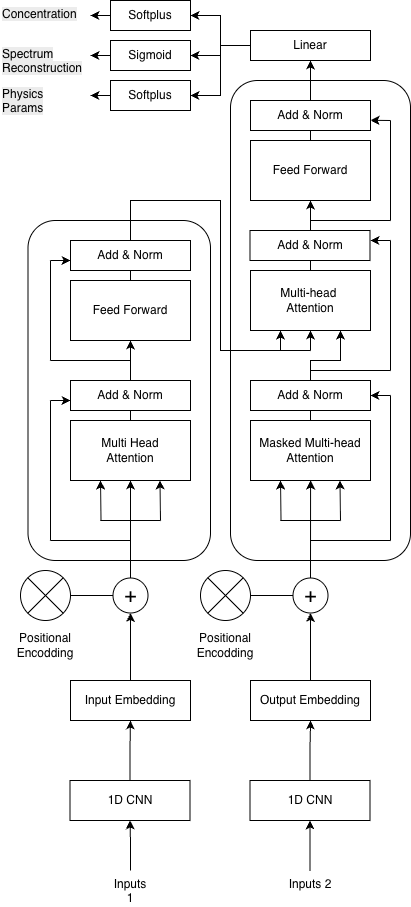

The diagram above was exported from draw.io. Its source (the exported page's mxGraphModel, read from the mxfile embedded in the PNG):
<mxGraphModel dx="1825" dy="2112" grid="1" gridSize="10" guides="1" tooltips="1" connect="1" arrows="1" fold="1" page="1" pageScale="1" pageWidth="1100" pageHeight="850" math="0" shadow="0">
  <root>
    <mxCell id="0" />
    <mxCell id="1" parent="0" />
    <mxCell id="2" connectable="0" parent="1" style="group" value="" vertex="1">
      <mxGeometry height="900" width="410" x="160" y="-50" as="geometry" />
    </mxCell>
    <mxCell id="3" parent="2" style="rounded=1;whiteSpace=wrap;html=1;fillColor=none;movable=1;resizable=1;rotatable=1;deletable=1;editable=1;locked=0;connectable=1;" value="" vertex="1">
      <mxGeometry height="340" width="182.5" x="27.5" y="220" as="geometry" />
    </mxCell>
    <mxCell id="4" parent="2" style="rounded=1;whiteSpace=wrap;html=1;fillColor=none;movable=1;resizable=1;rotatable=1;deletable=1;editable=1;locked=0;connectable=1;" value="" vertex="1">
      <mxGeometry height="480" width="180" x="230" y="80" as="geometry" />
    </mxCell>
    <mxCell id="5" edge="1" parent="2" source="6" style="edgeStyle=orthogonalEdgeStyle;rounded=0;orthogonalLoop=1;jettySize=auto;html=1;entryX=0.5;entryY=1;entryDx=0;entryDy=0;" target="8">
      <mxGeometry relative="1" as="geometry" />
    </mxCell>
    <mxCell id="6" parent="2" style="rounded=0;whiteSpace=wrap;html=1;" value="Input Embedding" vertex="1">
      <mxGeometry height="40" width="120" x="70" y="680" as="geometry" />
    </mxCell>
    <mxCell id="7" edge="1" parent="2" source="8" style="edgeStyle=orthogonalEdgeStyle;rounded=0;orthogonalLoop=1;jettySize=auto;html=1;entryX=0.5;entryY=1;entryDx=0;entryDy=0;" target="16">
      <mxGeometry relative="1" as="geometry" />
    </mxCell>
    <mxCell id="8" parent="2" style="ellipse;whiteSpace=wrap;html=1;aspect=fixed;align=center;" value="&lt;font style=&quot;font-size: 21px;&quot;&gt;+&lt;/font&gt;" vertex="1">
      <mxGeometry height="35" width="35" x="112.5" y="577.5" as="geometry" />
    </mxCell>
    <mxCell id="9" edge="1" parent="2" source="10" style="edgeStyle=orthogonalEdgeStyle;rounded=0;orthogonalLoop=1;jettySize=auto;html=1;entryX=0.5;entryY=1;entryDx=0;entryDy=0;" target="13">
      <mxGeometry relative="1" as="geometry" />
    </mxCell>
    <mxCell id="10" parent="2" style="rounded=0;whiteSpace=wrap;html=1;" value="Multi-head&amp;nbsp;&lt;div&gt;Attention&lt;/div&gt;" vertex="1">
      <mxGeometry height="60" width="120" x="250" y="270" as="geometry" />
    </mxCell>
    <mxCell id="11" parent="2" style="rounded=0;whiteSpace=wrap;html=1;" value="Add &amp;amp; Norm" vertex="1">
      <mxGeometry height="30" width="120" x="249.5" y="230" as="geometry" />
    </mxCell>
    <mxCell id="12" edge="1" parent="2" source="13" style="edgeStyle=orthogonalEdgeStyle;rounded=0;orthogonalLoop=1;jettySize=auto;html=1;entryX=0.5;entryY=1;entryDx=0;entryDy=0;" target="27">
      <mxGeometry relative="1" as="geometry" />
    </mxCell>
    <mxCell id="13" parent="2" style="rounded=0;whiteSpace=wrap;html=1;" value="Feed Forward" vertex="1">
      <mxGeometry height="60" width="120" x="250" y="140" as="geometry" />
    </mxCell>
    <mxCell id="14" parent="2" style="rounded=0;whiteSpace=wrap;html=1;" value="Add &amp;amp; Norm" vertex="1">
      <mxGeometry height="30" width="120" x="250" y="100" as="geometry" />
    </mxCell>
    <mxCell id="15" edge="1" parent="2" source="16" style="edgeStyle=orthogonalEdgeStyle;rounded=0;orthogonalLoop=1;jettySize=auto;html=1;entryX=0.5;entryY=1;entryDx=0;entryDy=0;" target="18">
      <mxGeometry relative="1" as="geometry" />
    </mxCell>
    <mxCell id="16" parent="2" style="rounded=0;whiteSpace=wrap;html=1;" value="Multi Head&lt;div&gt;Attention&lt;/div&gt;" vertex="1">
      <mxGeometry height="60" width="120" x="70" y="420" as="geometry" />
    </mxCell>
    <mxCell id="17" parent="2" style="rounded=0;whiteSpace=wrap;html=1;" value="Add &amp;amp; Norm" vertex="1">
      <mxGeometry height="30" width="120" x="70" y="380" as="geometry" />
    </mxCell>
    <mxCell id="18" parent="2" style="rounded=0;whiteSpace=wrap;html=1;" value="Feed Forward" vertex="1">
      <mxGeometry height="60" width="120" x="70" y="280" as="geometry" />
    </mxCell>
    <mxCell id="19" edge="1" parent="2" source="20" style="edgeStyle=orthogonalEdgeStyle;rounded=0;orthogonalLoop=1;jettySize=auto;html=1;entryX=0.75;entryY=1;entryDx=0;entryDy=0;" target="10">
      <mxGeometry relative="1" as="geometry">
        <Array as="points">
          <mxPoint x="310" y="360" />
          <mxPoint x="340" y="360" />
        </Array>
      </mxGeometry>
    </mxCell>
    <mxCell id="20" parent="2" style="rounded=0;whiteSpace=wrap;html=1;" value="Masked Multi-head&lt;div&gt;Attention&lt;/div&gt;" vertex="1">
      <mxGeometry height="60" width="120" x="250" y="420" as="geometry" />
    </mxCell>
    <mxCell id="21" parent="2" style="rounded=0;whiteSpace=wrap;html=1;" value="Add &amp;amp; Norm" vertex="1">
      <mxGeometry height="30" width="120" x="250" y="380" as="geometry" />
    </mxCell>
    <mxCell id="22" edge="1" parent="2" source="23" style="edgeStyle=orthogonalEdgeStyle;rounded=0;orthogonalLoop=1;jettySize=auto;html=1;">
      <mxGeometry relative="1" as="geometry">
        <mxPoint x="90" y="55" as="targetPoint" />
      </mxGeometry>
    </mxCell>
    <mxCell id="23" parent="2" style="rounded=0;whiteSpace=wrap;html=1;" value="Sigmoid" vertex="1">
      <mxGeometry height="30" width="80" x="110" y="40" as="geometry" />
    </mxCell>
    <mxCell id="24" edge="1" parent="2" source="27" style="edgeStyle=orthogonalEdgeStyle;rounded=0;orthogonalLoop=1;jettySize=auto;html=1;entryX=1;entryY=0.5;entryDx=0;entryDy=0;" target="23">
      <mxGeometry relative="1" as="geometry" />
    </mxCell>
    <mxCell id="25" edge="1" parent="2" source="27" style="edgeStyle=orthogonalEdgeStyle;rounded=0;orthogonalLoop=1;jettySize=auto;html=1;entryX=1;entryY=0.5;entryDx=0;entryDy=0;" target="29">
      <mxGeometry relative="1" as="geometry" />
    </mxCell>
    <mxCell id="26" edge="1" parent="2" source="27" style="edgeStyle=orthogonalEdgeStyle;rounded=0;orthogonalLoop=1;jettySize=auto;html=1;entryX=1;entryY=0.5;entryDx=0;entryDy=0;" target="31">
      <mxGeometry relative="1" as="geometry" />
    </mxCell>
    <mxCell id="27" parent="2" style="rounded=0;whiteSpace=wrap;html=1;" value="Linear" vertex="1">
      <mxGeometry height="30" width="120" x="250" y="30" as="geometry" />
    </mxCell>
    <mxCell id="28" edge="1" parent="2" source="29" style="edgeStyle=orthogonalEdgeStyle;rounded=0;orthogonalLoop=1;jettySize=auto;html=1;">
      <mxGeometry relative="1" as="geometry">
        <mxPoint x="90" y="15" as="targetPoint" />
      </mxGeometry>
    </mxCell>
    <mxCell id="29" parent="2" style="rounded=0;whiteSpace=wrap;html=1;" value="Softplus" vertex="1">
      <mxGeometry height="30" width="80" x="110" as="geometry" />
    </mxCell>
    <mxCell id="30" edge="1" parent="2" source="31" style="edgeStyle=orthogonalEdgeStyle;rounded=0;orthogonalLoop=1;jettySize=auto;html=1;">
      <mxGeometry relative="1" as="geometry">
        <mxPoint x="90" y="95" as="targetPoint" />
      </mxGeometry>
    </mxCell>
    <mxCell id="31" parent="2" style="rounded=0;whiteSpace=wrap;html=1;" value="Softplus" vertex="1">
      <mxGeometry height="30" width="80" x="110" y="80" as="geometry" />
    </mxCell>
    <mxCell id="32" edge="1" parent="2" style="endArrow=classic;html=1;rounded=0;" value="">
      <mxGeometry height="50" relative="1" width="50" as="geometry">
        <mxPoint x="160" y="520" as="sourcePoint" />
        <mxPoint x="159.5" y="480" as="targetPoint" />
      </mxGeometry>
    </mxCell>
    <mxCell id="33" edge="1" parent="2" style="endArrow=classic;html=1;rounded=0;" value="">
      <mxGeometry height="50" relative="1" width="50" as="geometry">
        <mxPoint x="100.5" y="520" as="sourcePoint" />
        <mxPoint x="100" y="480" as="targetPoint" />
      </mxGeometry>
    </mxCell>
    <mxCell id="34" edge="1" parent="2" style="endArrow=none;html=1;rounded=0;" value="">
      <mxGeometry height="50" relative="1" width="50" as="geometry">
        <mxPoint x="100" y="520" as="sourcePoint" />
        <mxPoint x="160" y="520" as="targetPoint" />
      </mxGeometry>
    </mxCell>
    <mxCell id="35" parent="2" style="verticalLabelPosition=bottom;verticalAlign=top;html=1;shape=mxgraph.flowchart.or;" value="" vertex="1">
      <mxGeometry height="50" width="50" x="20" y="570" as="geometry" />
    </mxCell>
    <mxCell id="36" edge="1" parent="2" source="35" style="endArrow=none;html=1;rounded=0;entryX=0;entryY=0.5;entryDx=0;entryDy=0;exitX=1;exitY=0.5;exitDx=0;exitDy=0;exitPerimeter=0;" target="8" value="">
      <mxGeometry height="50" relative="1" width="50" as="geometry">
        <mxPoint x="70" y="577" as="sourcePoint" />
        <mxPoint x="110" y="577" as="targetPoint" />
      </mxGeometry>
    </mxCell>
    <mxCell id="37" edge="1" parent="2" source="18" style="edgeStyle=orthogonalEdgeStyle;rounded=0;orthogonalLoop=1;jettySize=auto;html=1;entryX=0.25;entryY=1;entryDx=0;entryDy=0;" target="10">
      <mxGeometry relative="1" as="geometry">
        <Array as="points">
          <mxPoint x="130" y="200" />
          <mxPoint x="220" y="200" />
          <mxPoint x="220" y="350" />
          <mxPoint x="280" y="350" />
        </Array>
        <mxPoint x="280" y="340" as="targetPoint" />
      </mxGeometry>
    </mxCell>
    <mxCell id="38" parent="2" style="rounded=0;whiteSpace=wrap;html=1;" value="Add &amp;amp; Norm" vertex="1">
      <mxGeometry height="30" width="120" x="70" y="240" as="geometry" />
    </mxCell>
    <mxCell id="39" edge="1" parent="2" style="endArrow=classic;html=1;rounded=0;entryX=0.5;entryY=1;entryDx=0;entryDy=0;" target="10" value="">
      <mxGeometry height="50" relative="1" width="50" as="geometry">
        <mxPoint x="310" y="350" as="sourcePoint" />
        <mxPoint x="309.75" y="340" as="targetPoint" />
      </mxGeometry>
    </mxCell>
    <mxCell id="40" edge="1" parent="2" style="endArrow=none;html=1;rounded=0;" value="">
      <mxGeometry height="50" relative="1" width="50" as="geometry">
        <mxPoint x="250" y="350" as="sourcePoint" />
        <mxPoint x="310" y="350" as="targetPoint" />
      </mxGeometry>
    </mxCell>
    <mxCell id="41" edge="1" parent="2" style="endArrow=classic;html=1;rounded=0;" value="">
      <mxGeometry height="50" relative="1" width="50" as="geometry">
        <mxPoint x="390" y="240" as="sourcePoint" />
        <mxPoint x="370" y="240" as="targetPoint" />
      </mxGeometry>
    </mxCell>
    <mxCell id="42" edge="1" parent="2" style="endArrow=none;html=1;rounded=0;" value="">
      <mxGeometry height="50" relative="1" width="50" as="geometry">
        <mxPoint x="390" y="370" as="sourcePoint" />
        <mxPoint x="390" y="240" as="targetPoint" />
      </mxGeometry>
    </mxCell>
    <mxCell id="43" edge="1" parent="2" style="endArrow=none;html=1;rounded=0;" value="">
      <mxGeometry height="50" relative="1" width="50" as="geometry">
        <mxPoint x="390" y="370" as="sourcePoint" />
        <mxPoint x="310" y="370" as="targetPoint" />
      </mxGeometry>
    </mxCell>
    <mxCell id="44" edge="1" parent="2" style="endArrow=classic;html=1;rounded=0;" value="">
      <mxGeometry height="50" relative="1" width="50" as="geometry">
        <mxPoint x="390" y="120" as="sourcePoint" />
        <mxPoint x="370" y="119.8" as="targetPoint" />
      </mxGeometry>
    </mxCell>
    <mxCell id="45" edge="1" parent="2" style="endArrow=none;html=1;rounded=0;" value="">
      <mxGeometry height="50" relative="1" width="50" as="geometry">
        <mxPoint x="390" y="220" as="sourcePoint" />
        <mxPoint x="390" y="120" as="targetPoint" />
      </mxGeometry>
    </mxCell>
    <mxCell id="46" edge="1" parent="2" style="endArrow=none;html=1;rounded=0;" value="">
      <mxGeometry height="50" relative="1" width="50" as="geometry">
        <mxPoint x="390" y="220" as="sourcePoint" />
        <mxPoint x="310" y="220" as="targetPoint" />
      </mxGeometry>
    </mxCell>
    <mxCell id="47" edge="1" parent="2" source="48" style="edgeStyle=orthogonalEdgeStyle;rounded=0;orthogonalLoop=1;jettySize=auto;html=1;entryX=0.5;entryY=1;entryDx=0;entryDy=0;" target="49">
      <mxGeometry relative="1" as="geometry" />
    </mxCell>
    <mxCell id="48" parent="2" style="rounded=0;whiteSpace=wrap;html=1;" value="Output Embedding" vertex="1">
      <mxGeometry height="40" width="120" x="250" y="680" as="geometry" />
    </mxCell>
    <mxCell id="49" parent="2" style="ellipse;whiteSpace=wrap;html=1;aspect=fixed;align=center;" value="&lt;font style=&quot;font-size: 21px;&quot;&gt;+&lt;/font&gt;" vertex="1">
      <mxGeometry height="35" width="35" x="292.5" y="577.5" as="geometry" />
    </mxCell>
    <mxCell id="50" parent="2" style="verticalLabelPosition=bottom;verticalAlign=top;html=1;shape=mxgraph.flowchart.or;" value="" vertex="1">
      <mxGeometry height="50" width="50" x="200" y="570" as="geometry" />
    </mxCell>
    <mxCell id="51" edge="1" parent="2" source="50" style="endArrow=none;html=1;rounded=0;entryX=0;entryY=0.5;entryDx=0;entryDy=0;exitX=1;exitY=0.5;exitDx=0;exitDy=0;exitPerimeter=0;" target="49" value="">
      <mxGeometry height="50" relative="1" width="50" as="geometry">
        <mxPoint x="250" y="577" as="sourcePoint" />
        <mxPoint x="290" y="577" as="targetPoint" />
      </mxGeometry>
    </mxCell>
    <mxCell id="52" edge="1" parent="2" source="49" style="edgeStyle=orthogonalEdgeStyle;rounded=0;orthogonalLoop=1;jettySize=auto;html=1;">
      <mxGeometry relative="1" as="geometry">
        <Array as="points">
          <mxPoint x="310" y="480" />
        </Array>
        <mxPoint x="310" y="480" as="targetPoint" />
      </mxGeometry>
    </mxCell>
    <mxCell id="53" connectable="0" parent="2" style="group" value="" vertex="1">
      <mxGeometry height="40" width="60" x="280" y="480" as="geometry" />
    </mxCell>
    <mxCell id="54" edge="1" parent="53" style="endArrow=classic;html=1;rounded=0;" value="">
      <mxGeometry height="50" relative="1" width="50" as="geometry">
        <mxPoint x="60" y="40" as="sourcePoint" />
        <mxPoint x="59.5" as="targetPoint" />
      </mxGeometry>
    </mxCell>
    <mxCell id="55" edge="1" parent="53" style="endArrow=classic;html=1;rounded=0;" value="">
      <mxGeometry height="50" relative="1" width="50" as="geometry">
        <mxPoint x="0.5" y="40" as="sourcePoint" />
        <mxPoint as="targetPoint" />
      </mxGeometry>
    </mxCell>
    <mxCell id="56" edge="1" parent="53" style="endArrow=none;html=1;rounded=0;" value="">
      <mxGeometry height="50" relative="1" width="50" as="geometry">
        <mxPoint y="40" as="sourcePoint" />
        <mxPoint x="60" y="40" as="targetPoint" />
      </mxGeometry>
    </mxCell>
    <mxCell id="57" edge="1" parent="2" style="endArrow=classic;html=1;rounded=0;" value="">
      <mxGeometry height="50" relative="1" width="50" as="geometry">
        <mxPoint x="390" y="395" as="sourcePoint" />
        <mxPoint x="370" y="395" as="targetPoint" />
      </mxGeometry>
    </mxCell>
    <mxCell id="58" edge="1" parent="2" style="endArrow=none;html=1;rounded=0;" value="">
      <mxGeometry height="50" relative="1" width="50" as="geometry">
        <mxPoint x="390" y="540" as="sourcePoint" />
        <mxPoint x="390" y="395" as="targetPoint" />
      </mxGeometry>
    </mxCell>
    <mxCell id="59" edge="1" parent="2" style="endArrow=none;html=1;rounded=0;" value="">
      <mxGeometry height="50" relative="1" width="50" as="geometry">
        <mxPoint x="390" y="540" as="sourcePoint" />
        <mxPoint x="310" y="540" as="targetPoint" />
      </mxGeometry>
    </mxCell>
    <mxCell id="60" parent="2" style="text;whiteSpace=wrap;html=1;" value="&lt;span style=&quot;color: rgb(0, 0, 0); font-family: Helvetica; font-size: 12px; font-style: normal; font-variant-ligatures: normal; font-variant-caps: normal; font-weight: 400; letter-spacing: normal; orphans: 2; text-align: center; text-indent: 0px; text-transform: none; widows: 2; word-spacing: 0px; -webkit-text-stroke-width: 0px; white-space: normal; background-color: rgb(236, 236, 236); text-decoration-thickness: initial; text-decoration-style: initial; text-decoration-color: initial; display: inline !important; float: none;&quot;&gt;Concentration&lt;/span&gt;" vertex="1">
      <mxGeometry height="40" width="110" as="geometry" />
    </mxCell>
    <mxCell id="61" parent="2" style="text;whiteSpace=wrap;html=1;" value="&lt;span style=&quot;color: rgb(0, 0, 0); font-family: Helvetica; font-size: 12px; font-style: normal; font-variant-ligatures: normal; font-variant-caps: normal; font-weight: 400; letter-spacing: normal; orphans: 2; text-align: center; text-indent: 0px; text-transform: none; widows: 2; word-spacing: 0px; -webkit-text-stroke-width: 0px; white-space: normal; background-color: rgb(236, 236, 236); text-decoration-thickness: initial; text-decoration-style: initial; text-decoration-color: initial; display: inline !important; float: none;&quot;&gt;Spectrum Reconstruction&lt;/span&gt;" vertex="1">
      <mxGeometry height="40" width="80" y="40" as="geometry" />
    </mxCell>
    <mxCell id="62" parent="2" style="text;whiteSpace=wrap;html=1;" value="&lt;span style=&quot;color: rgb(0, 0, 0); font-family: Helvetica; font-size: 12px; font-style: normal; font-variant-ligatures: normal; font-variant-caps: normal; font-weight: 400; letter-spacing: normal; orphans: 2; text-align: center; text-indent: 0px; text-transform: none; widows: 2; word-spacing: 0px; -webkit-text-stroke-width: 0px; white-space: normal; background-color: rgb(236, 236, 236); text-decoration-thickness: initial; text-decoration-style: initial; text-decoration-color: initial; display: inline !important; float: none;&quot;&gt;Physics Params&lt;/span&gt;" vertex="1">
      <mxGeometry height="40" width="80" y="80" as="geometry" />
    </mxCell>
    <mxCell id="63" edge="1" parent="2" style="endArrow=classic;html=1;rounded=0;" value="">
      <mxGeometry height="50" relative="1" width="50" as="geometry">
        <mxPoint x="50" y="260" as="sourcePoint" />
        <mxPoint x="70" y="260" as="targetPoint" />
      </mxGeometry>
    </mxCell>
    <mxCell id="64" edge="1" parent="2" style="endArrow=none;html=1;rounded=0;" value="">
      <mxGeometry height="50" relative="1" width="50" as="geometry">
        <mxPoint x="50" y="360" as="sourcePoint" />
        <mxPoint x="50" y="260" as="targetPoint" />
      </mxGeometry>
    </mxCell>
    <mxCell id="65" edge="1" parent="2" style="endArrow=none;html=1;rounded=0;" value="">
      <mxGeometry height="50" relative="1" width="50" as="geometry">
        <mxPoint x="50" y="360" as="sourcePoint" />
        <mxPoint x="130" y="360" as="targetPoint" />
      </mxGeometry>
    </mxCell>
    <mxCell id="66" edge="1" parent="2" style="endArrow=classic;html=1;rounded=0;" value="">
      <mxGeometry height="50" relative="1" width="50" as="geometry">
        <mxPoint x="50" y="400" as="sourcePoint" />
        <mxPoint x="70" y="400" as="targetPoint" />
      </mxGeometry>
    </mxCell>
    <mxCell id="67" edge="1" parent="2" style="endArrow=none;html=1;rounded=0;" value="">
      <mxGeometry height="50" relative="1" width="50" as="geometry">
        <mxPoint x="50" y="540" as="sourcePoint" />
        <mxPoint x="50" y="400" as="targetPoint" />
      </mxGeometry>
    </mxCell>
    <mxCell id="68" edge="1" parent="2" style="endArrow=none;html=1;rounded=0;" value="">
      <mxGeometry height="50" relative="1" width="50" as="geometry">
        <mxPoint x="50" y="540" as="sourcePoint" />
        <mxPoint x="130" y="540" as="targetPoint" />
      </mxGeometry>
    </mxCell>
    <mxCell id="69" parent="2" style="text;html=1;whiteSpace=wrap;strokeColor=none;fillColor=none;align=center;verticalAlign=middle;rounded=0;" value="Positional&lt;div&gt;Encodding&lt;/div&gt;" vertex="1">
      <mxGeometry height="30" width="60" x="15" y="630" as="geometry" />
    </mxCell>
    <mxCell id="70" parent="2" style="text;html=1;whiteSpace=wrap;strokeColor=none;fillColor=none;align=center;verticalAlign=middle;rounded=0;" value="Positional&lt;div&gt;Encodding&lt;/div&gt;" vertex="1">
      <mxGeometry height="30" width="60" x="195" y="630" as="geometry" />
    </mxCell>
    <mxCell id="71" edge="1" parent="2" source="72" style="edgeStyle=orthogonalEdgeStyle;rounded=0;orthogonalLoop=1;jettySize=auto;html=1;entryX=0.5;entryY=1;entryDx=0;entryDy=0;" target="76">
      <mxGeometry relative="1" as="geometry" />
    </mxCell>
    <mxCell id="72" parent="2" style="text;whiteSpace=wrap;html=1;align=center;" value="Inputs 1" vertex="1">
      <mxGeometry height="20" width="40" x="110" y="870" as="geometry" />
    </mxCell>
    <mxCell id="73" edge="1" parent="2" source="74" style="edgeStyle=orthogonalEdgeStyle;rounded=0;orthogonalLoop=1;jettySize=auto;html=1;" target="78">
      <mxGeometry relative="1" as="geometry" />
    </mxCell>
    <mxCell id="74" parent="2" style="text;whiteSpace=wrap;html=1;align=center;" value="Inputs 2" vertex="1">
      <mxGeometry height="30" width="80" x="269.5" y="870" as="geometry" />
    </mxCell>
    <mxCell id="75" edge="1" parent="2" source="76" style="edgeStyle=orthogonalEdgeStyle;rounded=0;orthogonalLoop=1;jettySize=auto;html=1;entryX=0.5;entryY=1;entryDx=0;entryDy=0;" target="6">
      <mxGeometry relative="1" as="geometry" />
    </mxCell>
    <mxCell id="76" parent="2" style="rounded=0;whiteSpace=wrap;html=1;" value="1D CNN" vertex="1">
      <mxGeometry height="40" width="120" x="69.5" y="780" as="geometry" />
    </mxCell>
    <mxCell id="77" edge="1" parent="2" source="78" style="edgeStyle=orthogonalEdgeStyle;rounded=0;orthogonalLoop=1;jettySize=auto;html=1;" target="48">
      <mxGeometry relative="1" as="geometry" />
    </mxCell>
    <mxCell id="78" parent="2" style="rounded=0;whiteSpace=wrap;html=1;" value="1D CNN" vertex="1">
      <mxGeometry height="40" width="120" x="249.5" y="780" as="geometry" />
    </mxCell>
  </root>
</mxGraphModel>